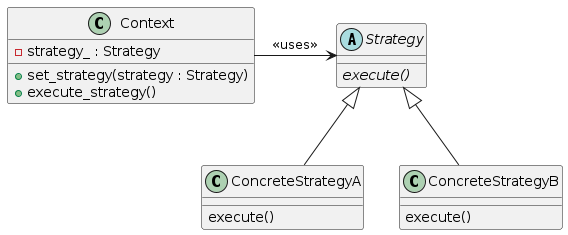

The diagram above was rendered by PlantUML. Its source (embedded in the PNG):
@startuml

abstract class Strategy {
    {abstract} execute()
}

class ConcreteStrategyA {
    execute()
}

class ConcreteStrategyB {
    execute()
}

class Context {
    - strategy_ : Strategy
    + set_strategy(strategy : Strategy)
    + execute_strategy()
}

Strategy <|-- ConcreteStrategyA
Strategy <|-- ConcreteStrategyB
Context -right-> Strategy: <<uses>>

@enduml